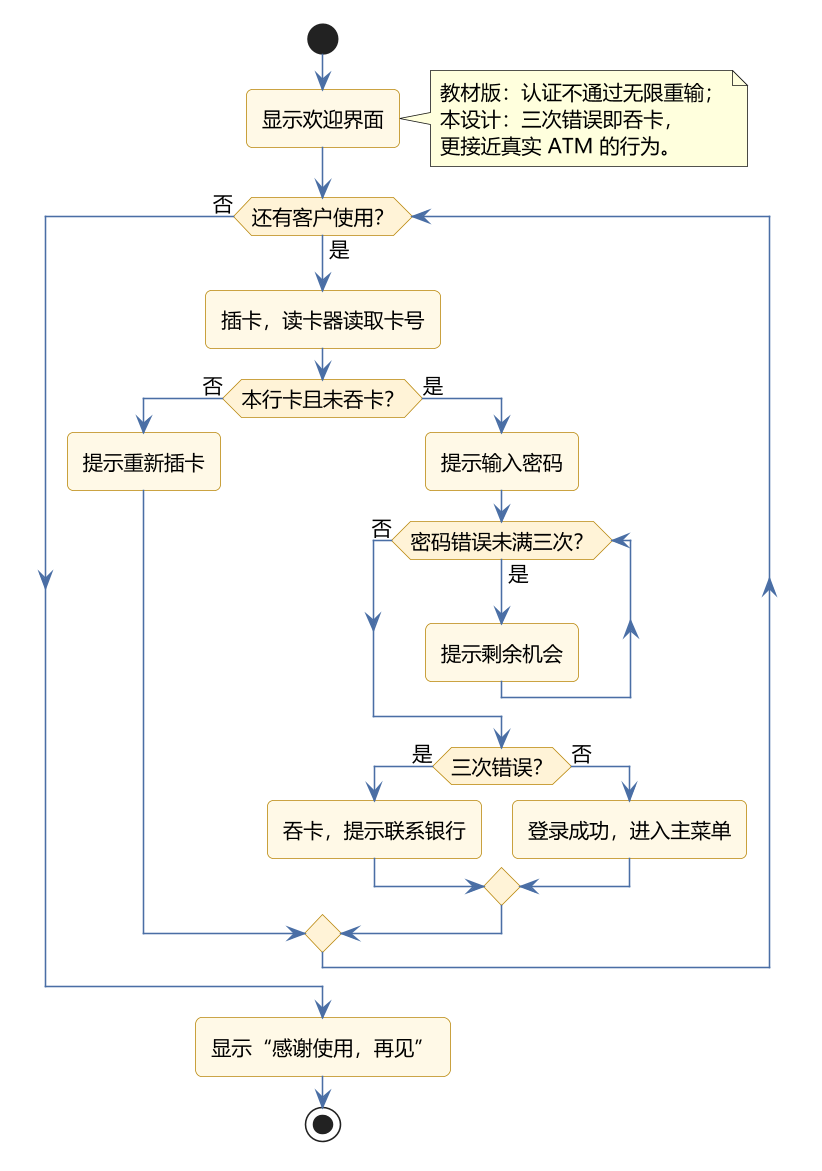

The diagram above was rendered by PlantUML. Its source (embedded in the PNG):
@startuml
!include style.puml


start
:显示欢迎界面;
note right
  教材版：认证不通过无限重输；
  本设计：三次错误即吞卡，
  更接近真实 ATM 的行为。
end note
while (还有客户使用？) is (是)
  :插卡，读卡器读取卡号;
  if (本行卡且未吞卡？) then (否)
    :提示重新插卡;
  else (是)
    :提示输入密码;
    while (密码错误未满三次？) is (是)
      :提示剩余机会;
    endwhile (否)
    if (三次错误？) then (是)
      :吞卡，提示联系银行;
    else (否)
      :登录成功，进入主菜单;
    endif
  endif
endwhile (否)
:显示“感谢使用，再见”;
stop

@enduml